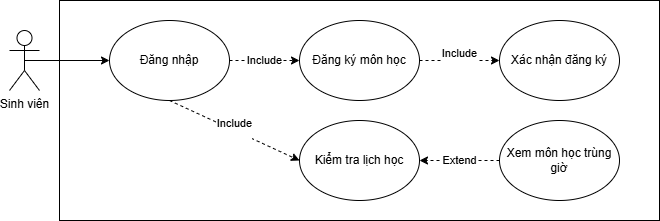

The diagram above was exported from draw.io. Its source (the exported page's mxGraphModel, read from the mxfile embedded in the PNG):
<mxGraphModel dx="1042" dy="527" grid="1" gridSize="10" guides="1" tooltips="1" connect="1" arrows="1" fold="1" page="1" pageScale="1" pageWidth="827" pageHeight="1169" math="0" shadow="0">
  <root>
    <mxCell id="0" />
    <mxCell id="1" parent="0" />
    <mxCell id="U0To91FzLUPvu04yN6l5-8" value="" style="rounded=0;whiteSpace=wrap;html=1;" vertex="1" parent="1">
      <mxGeometry x="130" y="70" width="600" height="220" as="geometry" />
    </mxCell>
    <mxCell id="FyAkdG91hec8Z70-AfQq-37" value="" style="edgeStyle=orthogonalEdgeStyle;rounded=0;orthogonalLoop=1;jettySize=auto;html=1;" parent="1" edge="1">
      <mxGeometry relative="1" as="geometry">
        <mxPoint x="430" y="520" as="sourcePoint" />
      </mxGeometry>
    </mxCell>
    <mxCell id="FyAkdG91hec8Z70-AfQq-38" value="Text" style="edgeLabel;html=1;align=center;verticalAlign=middle;resizable=0;points=[];" parent="FyAkdG91hec8Z70-AfQq-37" vertex="1" connectable="0">
      <mxGeometry x="-0.17" y="1" relative="1" as="geometry">
        <mxPoint as="offset" />
      </mxGeometry>
    </mxCell>
    <mxCell id="U0To91FzLUPvu04yN6l5-30" style="edgeStyle=orthogonalEdgeStyle;rounded=0;orthogonalLoop=1;jettySize=auto;html=1;exitX=0.5;exitY=0.5;exitDx=0;exitDy=0;exitPerimeter=0;entryX=0;entryY=0.5;entryDx=0;entryDy=0;" edge="1" parent="1" source="U0To91FzLUPvu04yN6l5-21" target="U0To91FzLUPvu04yN6l5-25">
      <mxGeometry relative="1" as="geometry" />
    </mxCell>
    <mxCell id="U0To91FzLUPvu04yN6l5-21" value="Sinh viên&lt;div&gt;&lt;br/&gt;&lt;/div&gt;" style="shape=umlActor;verticalLabelPosition=bottom;verticalAlign=top;html=1;outlineConnect=0;" vertex="1" parent="1">
      <mxGeometry x="80" y="100" width="30" height="60" as="geometry" />
    </mxCell>
    <mxCell id="U0To91FzLUPvu04yN6l5-34" value="Include" style="rounded=0;orthogonalLoop=1;jettySize=auto;html=1;exitX=1;exitY=0.5;exitDx=0;exitDy=0;dashed=1;" edge="1" parent="1" source="U0To91FzLUPvu04yN6l5-25" target="U0To91FzLUPvu04yN6l5-26">
      <mxGeometry relative="1" as="geometry" />
    </mxCell>
    <mxCell id="U0To91FzLUPvu04yN6l5-36" value="&#10;&lt;span style=&quot;color: rgb(0, 0, 0); font-family: Helvetica; font-size: 11px; font-style: normal; font-variant-ligatures: normal; font-variant-caps: normal; font-weight: 400; letter-spacing: normal; orphans: 2; text-align: center; text-indent: 0px; text-transform: none; widows: 2; word-spacing: 0px; -webkit-text-stroke-width: 0px; white-space: nowrap; background-color: rgb(255, 255, 255); text-decoration-thickness: initial; text-decoration-style: initial; text-decoration-color: initial; display: inline !important; float: none;&quot;&gt;Include&lt;/span&gt;&#10;&#10;" style="rounded=0;orthogonalLoop=1;jettySize=auto;html=1;exitX=0.5;exitY=1;exitDx=0;exitDy=0;entryX=0;entryY=0.5;entryDx=0;entryDy=0;dashed=1;" edge="1" parent="1" source="U0To91FzLUPvu04yN6l5-25" target="U0To91FzLUPvu04yN6l5-27">
      <mxGeometry relative="1" as="geometry" />
    </mxCell>
    <mxCell id="U0To91FzLUPvu04yN6l5-25" value="Đăng nhập" style="ellipse;whiteSpace=wrap;html=1;" vertex="1" parent="1">
      <mxGeometry x="180" y="90" width="120" height="80" as="geometry" />
    </mxCell>
    <mxCell id="U0To91FzLUPvu04yN6l5-37" value="&#10;&lt;span style=&quot;color: rgb(0, 0, 0); font-family: Helvetica; font-size: 11px; font-style: normal; font-variant-ligatures: normal; font-variant-caps: normal; font-weight: 400; letter-spacing: normal; orphans: 2; text-align: center; text-indent: 0px; text-transform: none; widows: 2; word-spacing: 0px; -webkit-text-stroke-width: 0px; white-space: nowrap; background-color: rgb(255, 255, 255); text-decoration-thickness: initial; text-decoration-style: initial; text-decoration-color: initial; display: inline !important; float: none;&quot;&gt;Include&lt;/span&gt;&#10;&#10;" style="edgeStyle=orthogonalEdgeStyle;rounded=0;orthogonalLoop=1;jettySize=auto;html=1;exitX=1;exitY=0.5;exitDx=0;exitDy=0;entryX=0;entryY=0.5;entryDx=0;entryDy=0;dashed=1;" edge="1" parent="1" source="U0To91FzLUPvu04yN6l5-26" target="U0To91FzLUPvu04yN6l5-29">
      <mxGeometry relative="1" as="geometry" />
    </mxCell>
    <mxCell id="U0To91FzLUPvu04yN6l5-26" value="Đăng ký môn học" style="ellipse;whiteSpace=wrap;html=1;" vertex="1" parent="1">
      <mxGeometry x="370" y="90" width="120" height="80" as="geometry" />
    </mxCell>
    <mxCell id="U0To91FzLUPvu04yN6l5-27" value="Kiểm tra lịch học" style="ellipse;whiteSpace=wrap;html=1;" vertex="1" parent="1">
      <mxGeometry x="370" y="190" width="120" height="80" as="geometry" />
    </mxCell>
    <mxCell id="U0To91FzLUPvu04yN6l5-38" value="Extend" style="edgeStyle=orthogonalEdgeStyle;rounded=0;orthogonalLoop=1;jettySize=auto;html=1;exitX=0;exitY=0.5;exitDx=0;exitDy=0;entryX=1;entryY=0.5;entryDx=0;entryDy=0;dashed=1;" edge="1" parent="1" source="U0To91FzLUPvu04yN6l5-28" target="U0To91FzLUPvu04yN6l5-27">
      <mxGeometry relative="1" as="geometry" />
    </mxCell>
    <mxCell id="U0To91FzLUPvu04yN6l5-28" value="Xem môn học trùng giờ" style="ellipse;whiteSpace=wrap;html=1;" vertex="1" parent="1">
      <mxGeometry x="570" y="190" width="120" height="80" as="geometry" />
    </mxCell>
    <mxCell id="U0To91FzLUPvu04yN6l5-29" value="Xác nhận đăng ký" style="ellipse;whiteSpace=wrap;html=1;" vertex="1" parent="1">
      <mxGeometry x="570" y="90" width="120" height="80" as="geometry" />
    </mxCell>
  </root>
</mxGraphModel>